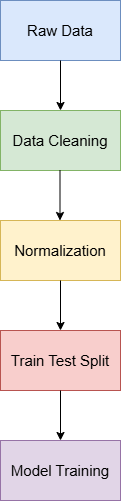

The diagram above was exported from draw.io. Its source (the exported page's mxGraphModel, read from the mxfile embedded in the PNG):
<mxGraphModel dx="1311" dy="723" grid="1" gridSize="10" guides="1" tooltips="1" connect="1" arrows="1" fold="1" page="1" pageScale="1" pageWidth="827" pageHeight="1169" math="0" shadow="0">
  <root>
    <mxCell id="0" />
    <mxCell id="1" parent="0" />
    <mxCell id="SY6mAmRb5ICnFWk6OQQT-1" parent="1" style="rounded=0;whiteSpace=wrap;html=1;fillColor=#dae8fc;strokeColor=#6c8ebf;" value="&lt;font style=&quot;font-size: 15px;&quot;&gt;Raw Data&lt;/font&gt;" vertex="1">
      <mxGeometry height="60" width="120" x="340" y="60" as="geometry" />
    </mxCell>
    <mxCell id="SY6mAmRb5ICnFWk6OQQT-2" parent="1" style="rounded=0;whiteSpace=wrap;html=1;fillColor=#f8cecc;strokeColor=#b85450;" value="&lt;font style=&quot;font-size: 15px;&quot;&gt;Train Test Split&lt;/font&gt;" vertex="1">
      <mxGeometry height="60" width="120" x="340" y="390" as="geometry" />
    </mxCell>
    <mxCell id="SY6mAmRb5ICnFWk6OQQT-3" parent="1" style="rounded=0;whiteSpace=wrap;html=1;fillColor=#fff2cc;strokeColor=#d6b656;" value="&lt;font style=&quot;font-size: 15px;&quot;&gt;Normalization&lt;/font&gt;" vertex="1">
      <mxGeometry height="60" width="120" x="340" y="280" as="geometry" />
    </mxCell>
    <mxCell id="SY6mAmRb5ICnFWk6OQQT-4" parent="1" style="rounded=0;whiteSpace=wrap;html=1;fillColor=#d5e8d4;strokeColor=#82b366;" value="&lt;font style=&quot;font-size: 15px;&quot;&gt;Data Cleaning&lt;/font&gt;" vertex="1">
      <mxGeometry height="60" width="120" x="340" y="170" as="geometry" />
    </mxCell>
    <mxCell id="SY6mAmRb5ICnFWk6OQQT-5" parent="1" style="rounded=0;whiteSpace=wrap;html=1;fillColor=#e1d5e7;strokeColor=#9673a6;" value="&lt;font style=&quot;font-size: 15px;&quot;&gt;Model Training&lt;/font&gt;" vertex="1">
      <mxGeometry height="60" width="120" x="340" y="500" as="geometry" />
    </mxCell>
    <mxCell id="SY6mAmRb5ICnFWk6OQQT-6" edge="1" parent="1" source="SY6mAmRb5ICnFWk6OQQT-1" style="endArrow=classic;html=1;rounded=0;exitX=0.5;exitY=1;exitDx=0;exitDy=0;entryX=0.5;entryY=0;entryDx=0;entryDy=0;" target="SY6mAmRb5ICnFWk6OQQT-4" value="">
      <mxGeometry height="50" relative="1" width="50" as="geometry">
        <mxPoint x="390" y="400" as="sourcePoint" />
        <mxPoint x="440" y="350" as="targetPoint" />
      </mxGeometry>
    </mxCell>
    <mxCell id="SY6mAmRb5ICnFWk6OQQT-7" edge="1" parent="1" style="endArrow=classic;html=1;rounded=0;exitX=0.5;exitY=1;exitDx=0;exitDy=0;entryX=0.5;entryY=0;entryDx=0;entryDy=0;" value="">
      <mxGeometry height="50" relative="1" width="50" as="geometry">
        <mxPoint x="399.5" y="230" as="sourcePoint" />
        <mxPoint x="399.5" y="280" as="targetPoint" />
      </mxGeometry>
    </mxCell>
    <mxCell id="SY6mAmRb5ICnFWk6OQQT-10" edge="1" parent="1" source="SY6mAmRb5ICnFWk6OQQT-2" style="endArrow=classic;html=1;rounded=0;exitX=0.5;exitY=1;exitDx=0;exitDy=0;entryX=0.5;entryY=0;entryDx=0;entryDy=0;" target="SY6mAmRb5ICnFWk6OQQT-5" value="">
      <mxGeometry height="50" relative="1" width="50" as="geometry">
        <mxPoint x="410" y="130" as="sourcePoint" />
        <mxPoint x="410" y="180" as="targetPoint" />
      </mxGeometry>
    </mxCell>
    <mxCell id="SY6mAmRb5ICnFWk6OQQT-11" edge="1" parent="1" source="SY6mAmRb5ICnFWk6OQQT-3" style="endArrow=classic;html=1;rounded=0;exitX=0.5;exitY=1;exitDx=0;exitDy=0;entryX=0.5;entryY=0;entryDx=0;entryDy=0;" target="SY6mAmRb5ICnFWk6OQQT-2" value="">
      <mxGeometry height="50" relative="1" width="50" as="geometry">
        <mxPoint x="409.5" y="240" as="sourcePoint" />
        <mxPoint x="400" y="400" as="targetPoint" />
      </mxGeometry>
    </mxCell>
  </root>
</mxGraphModel>